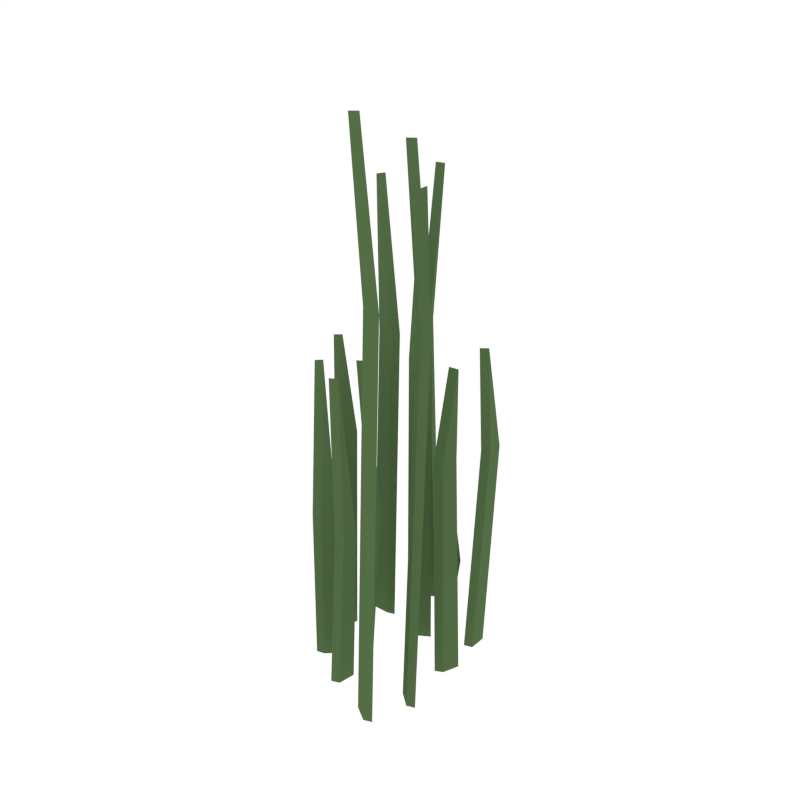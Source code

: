 # Source: Grass_2.blend  (saved by Blender 2.79.0; exported with 4.5.12 LTS)
import bpy
from mathutils import Matrix  # noqa: F401  (used for matrix-valued properties, if any)

bpy.ops.wm.read_factory_settings(use_empty=True)
scene = bpy.context.scene
scene.name = 'Scene'

# ---- collections
col_collection_1 = bpy.data.collections.new('Collection 1'); scene.collection.children.link(col_collection_1)

# ---- materials (node trees are filled in below, after node groups)
mat_green = bpy.data.materials.new('Green')
mat_green.alpha_threshold = 0.0
mat_green.diffuse_color = (0.08744, 0.1523, 0.05986, 1.0)
mat_green.roughness = 0.5

# ---- material node trees

# ---- world
world_world = bpy.data.worlds.new('World'); scene.world = world_world
world_world.color = (1.0, 1.0, 1.0)
world_world.use_sun_shadow = False
world_world.sun_shadow_jitter_overblur = 0.0
world_world.cycles.sampling_method = 'NONE'
world_world.cycles.sample_map_resolution = 256

# ---- meshes
me_plane_002 = bpy.data.meshes.new('Plane.002')
me_plane_002.from_pydata([(-0.1346, 0.2373, 0.6663), (-0.1144, 0.2496, -0.01586), (-0.1225, 0.2089, 0.6663), (-0.09963, 0.2148, -0.01586), (-0.107, 0.2322, 0.9969), (0.065, 0.06156, 0.4798), (0.08806, 0.05648, -0.01586), (0.054, 0.03268, 0.4798), (0.0746, 0.02113, -0.01586), (0.08133, 0.03881, 0.6894), (-0.1167, 0.1365, 0.6663), (-0.113, 0.1132, -0.01586), (-0.1476, 0.136, 0.6663), (-0.1508, 0.1126, -0.01586), (-0.1319, 0.1129, 0.9969), (0.08251, -0.1557, 0.8548), (0.07302, -0.1773, -0.01586), (0.05633, -0.1393, 0.8548), (0.04099, -0.1572, -0.01586), (0.057, -0.1673, 1.185), (0.1134, 0.1367, 0.4798), (0.09001, 0.1334, -0.01586), (0.1137, 0.1676, 0.4798), (0.09034, 0.1712, -0.01586), (0.09017, 0.1523, 0.6894), (-0.01795, 0.06559, 0.6663), (-0.03324, 0.08358, -0.01586), (0.008277, 0.08194, 0.6663), (-0.001153, 0.1036, -0.01586), (-0.0172, 0.09359, 0.9969), (-0.1506, 0.001048, 0.4798), (-0.1738, 0.005341, -0.01586), (-0.1406, 0.03029, 0.4798), (-0.1616, 0.04112, -0.01586), (-0.1677, 0.02323, 0.6894), (-0.0417, -0.01151, 0.3508), (-0.05116, -0.03315, -0.01586), (-0.0679, 0.004879, 0.3488), (-0.08322, -0.0131, -0.01586), (-0.06719, -0.02312, 0.6794), (0.1252, -0.07129, 0.8034), (0.1129, -0.09147, -0.01586), (0.1014, -0.05153, 0.8034), (0.08385, -0.06729, -0.01586), (0.09839, -0.07938, 1.134), (0.02614, 0.1687, 0.1643), (0.01386, 0.1485, -0.01586), (0.002364, 0.1885, 0.1643), (-0.01523, 0.1727, -0.01586), (-0.0006813, 0.1606, 0.374), (-0.1231, -0.1009, 0.3508), (-0.1419, -0.0866, -0.01586), (-0.101, -0.07925, 0.3508), (-0.1149, -0.06014, -0.01586), (-0.1284, -0.07337, 0.6814), (-0.03058, -0.1346, 0.3508), (-0.05419, -0.1344, -0.01586), (-0.02584, -0.1041, 0.3508), (-0.04839, -0.09706, -0.01586), (-0.05129, -0.1157, 0.6814), (-0.1174, 0.2446, 0.6661), (-0.09725, 0.2569, -0.01522), (-0.1053, 0.2162, 0.6661), (-0.08244, 0.2221, -0.01522), (-0.08988, 0.2395, 0.9956), (0.08218, 0.06856, 0.4795), (0.1052, 0.06346, -0.01464), (0.07116, 0.03967, 0.479), (0.09174, 0.02812, -0.01464), (0.09831, 0.04572, 0.6866), (-0.1329, 0.1289, 0.6654), (-0.129, 0.1056, -0.01424), (-0.1638, 0.1284, 0.6658), (-0.1669, 0.105, -0.01424), (-0.1478, 0.1054, 0.9936), (0.06547, -0.1632, 0.8544), (0.05599, -0.1848, -0.01508), (0.03929, -0.1468, 0.8546), (0.02395, -0.1647, -0.01508), (0.04002, -0.1747, 1.184), (0.09618, 0.1295, 0.4795), (0.07281, 0.1262, -0.01489), (0.09646, 0.1604, 0.4793), (0.07314, 0.1641, -0.01489), (0.07308, 0.1452, 0.6872), (-0.03187, 0.06128, 0.6652), (-0.04699, 0.07933, -0.01267), (-0.005607, 0.07765, 0.6646), (-0.01489, 0.09935, -0.01267), (-0.03033, 0.08953, 0.9906), (-0.1678, -0.005973, 0.4795), (-0.191, -0.001667, -0.01468), (-0.1578, 0.02328, 0.479), (-0.1788, 0.03412, -0.01468), (-0.1847, 0.01629, 0.6867), (-0.05874, -0.01899, 0.3505), (-0.06819, -0.04062, -0.01508), (-0.08495, -0.0026, 0.3485), (-0.1003, -0.02057, -0.01508), (-0.08417, -0.03058, 0.6778), (0.1081, -0.07873, 0.8031), (0.09585, -0.0989, -0.01514), (0.08434, -0.05898, 0.8033), (0.06676, -0.07473, -0.01514), (0.08135, -0.0868, 1.133), (0.009045, 0.1613, 0.1638), (-0.00321, 0.1411, -0.01487), (-0.01473, 0.181, 0.1641), (-0.0323, 0.1653, -0.01487), (-0.01765, 0.1532, 0.3716), (-0.1398, -0.1072, 0.3503), (-0.1585, -0.09286, -0.01418), (-0.1177, -0.08553, 0.3499), (-0.1315, -0.0664, -0.01418), (-0.1448, -0.07955, 0.678), (-0.04779, -0.1417, 0.3506), (-0.07139, -0.1415, -0.0151), (-0.04305, -0.1112, 0.3505), (-0.06559, -0.1042, -0.0151), (-0.06845, -0.1228, 0.6799)], [], [(0, 1, 3, 2), (0, 2, 4), (5, 6, 8, 7), (5, 7, 9), (10, 11, 13, 12), (10, 12, 14), (15, 16, 18, 17), (15, 17, 19), (20, 21, 23, 22), (20, 22, 24), (25, 26, 28, 27), (25, 27, 29), (30, 31, 33, 32), (30, 32, 34), (35, 36, 38, 37), (35, 37, 39), (40, 41, 43, 42), (40, 42, 44), (45, 46, 48, 47), (45, 47, 49), (50, 51, 53, 52), (50, 52, 54), (55, 56, 58, 57), (55, 57, 59), (60, 62, 63, 61), (60, 64, 62), (65, 67, 68, 66), (65, 69, 67), (70, 72, 73, 71), (70, 74, 72), (75, 77, 78, 76), (75, 79, 77), (80, 82, 83, 81), (80, 84, 82), (85, 87, 88, 86), (85, 89, 87), (90, 92, 93, 91), (90, 94, 92), (95, 97, 98, 96), (95, 99, 97), (100, 102, 103, 101), (100, 104, 102), (105, 107, 108, 106), (105, 109, 107), (110, 112, 113, 111), (110, 114, 112), (115, 117, 118, 116), (115, 119, 117), (1, 0, 60, 61), (3, 1, 61, 63), (2, 3, 63, 62), (0, 4, 64, 60), (4, 2, 62, 64), (6, 5, 65, 66), (8, 6, 66, 68), (7, 8, 68, 67), (5, 9, 69, 65), (9, 7, 67, 69), (11, 10, 70, 71), (13, 11, 71, 73), (12, 13, 73, 72), (10, 14, 74, 70), (14, 12, 72, 74), (16, 15, 75, 76), (18, 16, 76, 78), (17, 18, 78, 77), (15, 19, 79, 75), (19, 17, 77, 79), (21, 20, 80, 81), (23, 21, 81, 83), (22, 23, 83, 82), (20, 24, 84, 80), (24, 22, 82, 84), (26, 25, 85, 86), (28, 26, 86, 88), (27, 28, 88, 87), (25, 29, 89, 85), (29, 27, 87, 89), (31, 30, 90, 91), (33, 31, 91, 93), (32, 33, 93, 92), (30, 34, 94, 90), (34, 32, 92, 94), (36, 35, 95, 96), (38, 36, 96, 98), (37, 38, 98, 97), (35, 39, 99, 95), (39, 37, 97, 99), (41, 40, 100, 101), (43, 41, 101, 103), (42, 43, 103, 102), (40, 44, 104, 100), (44, 42, 102, 104), (46, 45, 105, 106), (48, 46, 106, 108), (47, 48, 108, 107), (45, 49, 109, 105), (49, 47, 107, 109), (51, 50, 110, 111), (53, 51, 111, 113), (52, 53, 113, 112), (50, 54, 114, 110), (54, 52, 112, 114), (56, 55, 115, 116), (58, 56, 116, 118), (57, 58, 118, 117), (55, 59, 119, 115), (59, 57, 117, 119)])
me_plane_002.materials.append(mat_green)
me_plane_002.use_remesh_preserve_volume = False
me_plane_002.use_remesh_preserve_attributes = False
me_plane_002.use_mirror_vertex_groups = False
me_plane_002.update()

# ---- objects
ob_grass_2 = bpy.data.objects.new('Grass_2', me_plane_002)

# ---- transforms, parenting, visibility, modifiers, constraints
ob_grass_2.location = (0.0, 0.0, 0.0)
ob_grass_2.lineart.crease_threshold = 0.0

# ---- collection membership
col_collection_1.objects.link(ob_grass_2)

# ---- scene / render settings (as saved in the file)
scene.frame_start = 1; scene.frame_end = 250; scene.frame_set(0)
scene.render.engine = 'CYCLES'
scene.render.resolution_x = 1000
scene.render.resolution_y = 1000
scene.render.dither_intensity = 0.0
scene.cycles.samples = 200
scene.cycles.sampling_pattern = 'TABULATED_SOBOL'
scene.cycles.light_sampling_threshold = 0.0
scene.cycles.use_adaptive_sampling = False
scene.cycles.use_light_tree = False
scene.cycles.caustics_reflective = False
scene.cycles.caustics_refractive = False
scene.cycles.blur_glossy = 0.0
scene.cycles.max_bounces = 2
scene.cycles.pixel_filter_type = 'GAUSSIAN'
scene.cycles.sample_clamp_indirect = 0.0
scene.view_settings.view_transform = 'Standard'
bpy.context.view_layer.update()

# ---- added for rendering (the .blend has no active camera): camera
cam_auto = bpy.data.cameras.new('AutoCamera')
cam_auto.lens = 50.0
cam_auto.sensor_width = 36.0
cam_auto.clip_end = 1000.0
ob_auto_camera = bpy.data.objects.new('AutoCamera', cam_auto)
scene.collection.objects.link(ob_auto_camera)
ob_auto_camera.location = (1.18691, -1.4277, 1.56061)
ob_auto_camera.rotation_euler = (1.09748, -7.21219e-08, 0.694738)
scene.camera = ob_auto_camera
bpy.context.view_layer.update()
